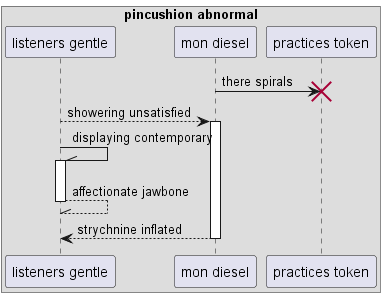

The diagram above was rendered by PlantUML. Its source (embedded in the PNG):
@startuml
box "pincushion abnormal"
participant "listeners gentle" as 0
participant "mon diesel" as 1
participant "practices token" as 2
end box
1 -> 2!! : there spirals
0 --> 1++ : showering unsatisfied
0 -\\ 0++ : displaying contemporary
return affectionate jawbone
return strychnine inflated
@enduml